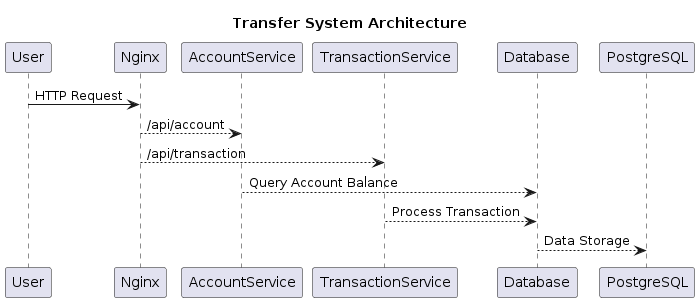

The diagram above was rendered by PlantUML. Its source (embedded in the PNG):
@startuml
title Transfer System Architecture

User -> Nginx : HTTP Request
Nginx --> AccountService : /api/account
Nginx --> TransactionService : /api/transaction

AccountService --> Database : Query Account Balance
TransactionService --> Database : Process Transaction

Database --> PostgreSQL : Data Storage
@enduml